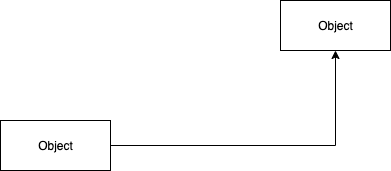

The diagram above was exported from draw.io. Its source (the exported page's mxGraphModel, read from the mxfile embedded in the PNG):
<mxGraphModel dx="1298" dy="809" grid="1" gridSize="10" guides="1" tooltips="1" connect="1" arrows="1" fold="1" page="1" pageScale="1" pageWidth="850" pageHeight="1100" math="0" shadow="0">
  <root>
    <mxCell id="0" />
    <mxCell id="1" parent="0" />
    <mxCell id="CkUEI6YAxM6dRnRdd-As-6" style="edgeStyle=orthogonalEdgeStyle;rounded=0;orthogonalLoop=1;jettySize=auto;html=1;" parent="1" source="CkUEI6YAxM6dRnRdd-As-5" target="CkUEI6YAxM6dRnRdd-As-7" edge="1">
      <mxGeometry relative="1" as="geometry">
        <mxPoint x="550" y="205" as="targetPoint" />
      </mxGeometry>
    </mxCell>
    <mxCell id="CkUEI6YAxM6dRnRdd-As-5" value="Object" style="html=1;" parent="1" vertex="1">
      <mxGeometry x="250" y="300" width="110" height="50" as="geometry" />
    </mxCell>
    <mxCell id="CkUEI6YAxM6dRnRdd-As-7" value="Object" style="html=1;" parent="1" vertex="1">
      <mxGeometry x="530" y="180" width="110" height="50" as="geometry" />
    </mxCell>
  </root>
</mxGraphModel>